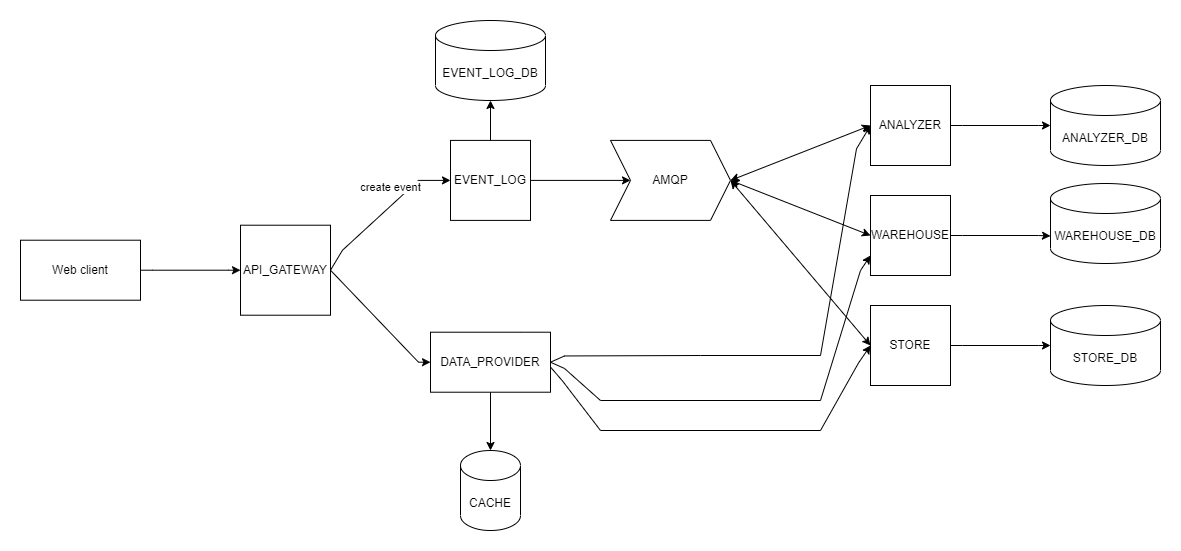

The diagram above was exported from draw.io. Its source (the exported page's mxGraphModel, read from the mxfile embedded in the PNG):
<mxGraphModel dx="1434" dy="1971" grid="1" gridSize="10" guides="1" tooltips="1" connect="1" arrows="1" fold="1" page="1" pageScale="1" pageWidth="827" pageHeight="1169" math="0" shadow="0">
  <root>
    <mxCell id="0" />
    <mxCell id="1" parent="0" />
    <mxCell id="k2d7txmzGlYchpdi5DQ8-12" style="edgeStyle=orthogonalEdgeStyle;rounded=0;orthogonalLoop=1;jettySize=auto;html=1;exitX=1;exitY=0.5;exitDx=0;exitDy=0;entryX=0;entryY=0.5;entryDx=0;entryDy=0;noEdgeStyle=1;orthogonal=1;" parent="1" source="k2d7txmzGlYchpdi5DQ8-1" target="k2d7txmzGlYchpdi5DQ8-2" edge="1">
      <mxGeometry relative="1" as="geometry">
        <Array as="points">
          <mxPoint x="322" y="209.7076848041457" />
          <mxPoint x="398" y="139.9025616013819" />
        </Array>
      </mxGeometry>
    </mxCell>
    <mxCell id="Q33VHMadwoA2oX8GtV5n-4" value="create event" style="edgeLabel;html=1;align=center;verticalAlign=middle;resizable=0;points=[];" vertex="1" connectable="0" parent="k2d7txmzGlYchpdi5DQ8-12">
      <mxGeometry x="0.2421" y="-4" relative="1" as="geometry">
        <mxPoint x="-10" y="-16" as="offset" />
      </mxGeometry>
    </mxCell>
    <mxCell id="Q33VHMadwoA2oX8GtV5n-7" style="edgeStyle=orthogonalEdgeStyle;rounded=0;orthogonalLoop=1;jettySize=auto;html=1;exitX=1;exitY=0.5;exitDx=0;exitDy=0;entryX=0;entryY=0.5;entryDx=0;entryDy=0;noEdgeStyle=1;orthogonal=1;" edge="1" parent="1" source="k2d7txmzGlYchpdi5DQ8-1" target="Q33VHMadwoA2oX8GtV5n-5">
      <mxGeometry relative="1" as="geometry">
        <Array as="points">
          <mxPoint x="398" y="321.7144886450236" />
        </Array>
      </mxGeometry>
    </mxCell>
    <mxCell id="k2d7txmzGlYchpdi5DQ8-1" value="API_GATEWAY" style="whiteSpace=wrap;html=1;aspect=fixed;" parent="1" vertex="1">
      <mxGeometry x="220" y="184.7076848041457" width="90" height="90" as="geometry" />
    </mxCell>
    <mxCell id="k2d7txmzGlYchpdi5DQ8-2" value="EVENT_LOG" style="whiteSpace=wrap;html=1;aspect=fixed;" parent="1" vertex="1">
      <mxGeometry x="430" y="99.9025616013819" width="80" height="80" as="geometry" />
    </mxCell>
    <mxCell id="k2d7txmzGlYchpdi5DQ8-3" value="EVENT_LOG_DB" style="shape=cylinder3;whiteSpace=wrap;html=1;boundedLbl=1;backgroundOutline=1;size=15;" parent="1" vertex="1">
      <mxGeometry x="415" y="-20" width="110" height="80" as="geometry" />
    </mxCell>
    <mxCell id="k2d7txmzGlYchpdi5DQ8-26" style="edgeStyle=orthogonalEdgeStyle;rounded=0;orthogonalLoop=1;jettySize=auto;html=1;exitX=1;exitY=0.5;exitDx=0;exitDy=0;entryX=0;entryY=0.5;entryDx=0;entryDy=0;entryPerimeter=0;noEdgeStyle=1;orthogonal=1;" parent="1" source="k2d7txmzGlYchpdi5DQ8-4" target="k2d7txmzGlYchpdi5DQ8-5" edge="1">
      <mxGeometry relative="1" as="geometry">
        <Array as="points">
          <mxPoint x="942" y="85" />
          <mxPoint x="1018" y="85" />
        </Array>
      </mxGeometry>
    </mxCell>
    <mxCell id="k2d7txmzGlYchpdi5DQ8-4" value="ANALYZER" style="whiteSpace=wrap;html=1;aspect=fixed;" parent="1" vertex="1">
      <mxGeometry x="850" y="45" width="80" height="80" as="geometry" />
    </mxCell>
    <mxCell id="k2d7txmzGlYchpdi5DQ8-5" value="ANALYZER_DB" style="shape=cylinder3;whiteSpace=wrap;html=1;boundedLbl=1;backgroundOutline=1;size=15;" parent="1" vertex="1">
      <mxGeometry x="1030" y="45" width="110" height="80" as="geometry" />
    </mxCell>
    <mxCell id="k2d7txmzGlYchpdi5DQ8-24" style="edgeStyle=orthogonalEdgeStyle;rounded=0;orthogonalLoop=1;jettySize=auto;html=1;exitX=1;exitY=0.5;exitDx=0;exitDy=0;entryX=0;entryY=0.5;entryDx=0;entryDy=0;entryPerimeter=0;noEdgeStyle=1;orthogonal=1;" parent="1" source="k2d7txmzGlYchpdi5DQ8-6" target="k2d7txmzGlYchpdi5DQ8-7" edge="1">
      <mxGeometry relative="1" as="geometry">
        <Array as="points">
          <mxPoint x="942" y="305" />
          <mxPoint x="1018" y="305" />
        </Array>
      </mxGeometry>
    </mxCell>
    <mxCell id="k2d7txmzGlYchpdi5DQ8-6" value="STORE" style="whiteSpace=wrap;html=1;aspect=fixed;" parent="1" vertex="1">
      <mxGeometry x="850" y="265" width="80" height="80" as="geometry" />
    </mxCell>
    <mxCell id="k2d7txmzGlYchpdi5DQ8-7" value="STORE_DB" style="shape=cylinder3;whiteSpace=wrap;html=1;boundedLbl=1;backgroundOutline=1;size=15;" parent="1" vertex="1">
      <mxGeometry x="1030" y="265" width="110" height="80" as="geometry" />
    </mxCell>
    <mxCell id="k2d7txmzGlYchpdi5DQ8-25" style="edgeStyle=orthogonalEdgeStyle;rounded=0;orthogonalLoop=1;jettySize=auto;html=1;exitX=1;exitY=0.5;exitDx=0;exitDy=0;entryX=0;entryY=0;entryDx=0;entryDy=52.5;entryPerimeter=0;noEdgeStyle=1;orthogonal=1;" parent="1" source="k2d7txmzGlYchpdi5DQ8-8" target="k2d7txmzGlYchpdi5DQ8-9" edge="1">
      <mxGeometry relative="1" as="geometry">
        <Array as="points">
          <mxPoint x="942" y="195" />
          <mxPoint x="1018" y="195" />
        </Array>
      </mxGeometry>
    </mxCell>
    <mxCell id="k2d7txmzGlYchpdi5DQ8-8" value="WAREHOUSE" style="whiteSpace=wrap;html=1;aspect=fixed;" parent="1" vertex="1">
      <mxGeometry x="850" y="155" width="80" height="80" as="geometry" />
    </mxCell>
    <mxCell id="k2d7txmzGlYchpdi5DQ8-9" value="WAREHOUSE_DB" style="shape=cylinder3;whiteSpace=wrap;html=1;boundedLbl=1;backgroundOutline=1;size=15;" parent="1" vertex="1">
      <mxGeometry x="1030" y="143" width="110" height="80" as="geometry" />
    </mxCell>
    <mxCell id="k2d7txmzGlYchpdi5DQ8-10" value="AMQP" style="shape=step;perimeter=stepPerimeter;whiteSpace=wrap;html=1;fixedSize=1;" parent="1" vertex="1">
      <mxGeometry x="590" y="99.9" width="120" height="80" as="geometry" />
    </mxCell>
    <mxCell id="k2d7txmzGlYchpdi5DQ8-18" value="" style="endArrow=classic;html=1;rounded=0;exitX=1;exitY=0.5;exitDx=0;exitDy=0;entryX=0;entryY=0.5;entryDx=0;entryDy=0;noEdgeStyle=1;orthogonal=1;" parent="1" source="k2d7txmzGlYchpdi5DQ8-2" target="k2d7txmzGlYchpdi5DQ8-10" edge="1">
      <mxGeometry width="50" height="50" relative="1" as="geometry">
        <mxPoint x="381" y="310" as="sourcePoint" />
        <mxPoint x="431" y="260" as="targetPoint" />
        <Array as="points" />
      </mxGeometry>
    </mxCell>
    <mxCell id="Q33VHMadwoA2oX8GtV5n-3" style="edgeStyle=orthogonalEdgeStyle;rounded=0;orthogonalLoop=1;jettySize=auto;html=1;exitX=1;exitY=0.5;exitDx=0;exitDy=0;entryX=0;entryY=0.5;entryDx=0;entryDy=0;noEdgeStyle=1;orthogonal=1;" edge="1" parent="1" source="Q33VHMadwoA2oX8GtV5n-2" target="k2d7txmzGlYchpdi5DQ8-1">
      <mxGeometry relative="1" as="geometry">
        <Array as="points">
          <mxPoint x="132" y="229.70768480414574" />
          <mxPoint x="208" y="229.70768480414574" />
        </Array>
      </mxGeometry>
    </mxCell>
    <mxCell id="Q33VHMadwoA2oX8GtV5n-2" value="Web client" style="rounded=0;whiteSpace=wrap;html=1;" vertex="1" parent="1">
      <mxGeometry y="199.7076848041457" width="120" height="60" as="geometry" />
    </mxCell>
    <mxCell id="Q33VHMadwoA2oX8GtV5n-10" style="edgeStyle=orthogonalEdgeStyle;rounded=0;orthogonalLoop=1;jettySize=auto;html=1;exitX=1;exitY=0.5;exitDx=0;exitDy=0;entryX=0;entryY=0.5;entryDx=0;entryDy=0;noEdgeStyle=1;orthogonal=1;" edge="1" parent="1" source="Q33VHMadwoA2oX8GtV5n-5" target="k2d7txmzGlYchpdi5DQ8-4">
      <mxGeometry relative="1" as="geometry">
        <Array as="points">
          <mxPoint x="544" y="315.4644886450236" />
          <mxPoint x="680" y="315" />
          <mxPoint x="800" y="315" />
          <mxPoint x="836" y="108.33333333333333" />
        </Array>
      </mxGeometry>
    </mxCell>
    <mxCell id="Q33VHMadwoA2oX8GtV5n-11" style="edgeStyle=orthogonalEdgeStyle;rounded=0;orthogonalLoop=1;jettySize=auto;html=1;exitX=1;exitY=0.5;exitDx=0;exitDy=0;entryX=0;entryY=0.75;entryDx=0;entryDy=0;noEdgeStyle=1;orthogonal=1;" edge="1" parent="1" source="Q33VHMadwoA2oX8GtV5n-5" target="k2d7txmzGlYchpdi5DQ8-8">
      <mxGeometry relative="1" as="geometry">
        <Array as="points">
          <mxPoint x="544" y="327.9644886450236" />
          <mxPoint x="580" y="360" />
          <mxPoint x="800" y="360" />
          <mxPoint x="840" y="230" />
        </Array>
      </mxGeometry>
    </mxCell>
    <mxCell id="Q33VHMadwoA2oX8GtV5n-12" style="edgeStyle=orthogonalEdgeStyle;rounded=0;orthogonalLoop=1;jettySize=auto;html=1;exitX=0.75;exitY=0;exitDx=0;exitDy=0;entryX=0;entryY=0.5;entryDx=0;entryDy=0;noEdgeStyle=1;orthogonal=1;" edge="1" parent="1" source="Q33VHMadwoA2oX8GtV5n-5" target="k2d7txmzGlYchpdi5DQ8-6">
      <mxGeometry relative="1" as="geometry">
        <Array as="points">
          <mxPoint x="542" y="340.4644886450236" />
          <mxPoint x="580" y="390" />
          <mxPoint x="800" y="390" />
          <mxPoint x="838" y="322.5" />
        </Array>
      </mxGeometry>
    </mxCell>
    <mxCell id="Q33VHMadwoA2oX8GtV5n-13" style="edgeStyle=orthogonalEdgeStyle;rounded=0;orthogonalLoop=1;jettySize=auto;html=1;exitX=0.5;exitY=1;exitDx=0;exitDy=0;entryX=0.5;entryY=0;entryDx=0;entryDy=0;entryPerimeter=0;" edge="1" parent="1" source="Q33VHMadwoA2oX8GtV5n-5" target="Q33VHMadwoA2oX8GtV5n-8">
      <mxGeometry relative="1" as="geometry" />
    </mxCell>
    <mxCell id="Q33VHMadwoA2oX8GtV5n-5" value="DATA_PROVIDER" style="rounded=0;whiteSpace=wrap;html=1;" vertex="1" parent="1">
      <mxGeometry x="410" y="291.7144886450236" width="120" height="60" as="geometry" />
    </mxCell>
    <mxCell id="Q33VHMadwoA2oX8GtV5n-8" value="CACHE" style="shape=cylinder3;whiteSpace=wrap;html=1;boundedLbl=1;backgroundOutline=1;size=15;" vertex="1" parent="1">
      <mxGeometry x="440" y="410" width="60" height="80" as="geometry" />
    </mxCell>
    <mxCell id="Q33VHMadwoA2oX8GtV5n-15" value="" style="endArrow=classic;html=1;rounded=0;entryX=0.5;entryY=1;entryDx=0;entryDy=0;entryPerimeter=0;exitX=0.5;exitY=0;exitDx=0;exitDy=0;" edge="1" parent="1" source="k2d7txmzGlYchpdi5DQ8-2" target="k2d7txmzGlYchpdi5DQ8-3">
      <mxGeometry width="50" height="50" relative="1" as="geometry">
        <mxPoint x="550" y="340" as="sourcePoint" />
        <mxPoint x="600" y="290" as="targetPoint" />
      </mxGeometry>
    </mxCell>
    <mxCell id="Q33VHMadwoA2oX8GtV5n-16" value="" style="endArrow=classic;startArrow=classic;html=1;rounded=0;entryX=0;entryY=0.5;entryDx=0;entryDy=0;exitX=1;exitY=0.5;exitDx=0;exitDy=0;" edge="1" parent="1" source="k2d7txmzGlYchpdi5DQ8-10" target="k2d7txmzGlYchpdi5DQ8-4">
      <mxGeometry width="50" height="50" relative="1" as="geometry">
        <mxPoint x="550" y="340" as="sourcePoint" />
        <mxPoint x="600" y="290" as="targetPoint" />
      </mxGeometry>
    </mxCell>
    <mxCell id="Q33VHMadwoA2oX8GtV5n-17" value="" style="endArrow=classic;startArrow=classic;html=1;rounded=0;entryX=1;entryY=0.5;entryDx=0;entryDy=0;exitX=0;exitY=0.5;exitDx=0;exitDy=0;" edge="1" parent="1" source="k2d7txmzGlYchpdi5DQ8-8" target="k2d7txmzGlYchpdi5DQ8-10">
      <mxGeometry width="50" height="50" relative="1" as="geometry">
        <mxPoint x="550" y="340" as="sourcePoint" />
        <mxPoint x="600" y="290" as="targetPoint" />
      </mxGeometry>
    </mxCell>
    <mxCell id="Q33VHMadwoA2oX8GtV5n-18" value="" style="endArrow=classic;startArrow=classic;html=1;rounded=0;entryX=1;entryY=0.5;entryDx=0;entryDy=0;exitX=0;exitY=0.5;exitDx=0;exitDy=0;" edge="1" parent="1" source="k2d7txmzGlYchpdi5DQ8-6" target="k2d7txmzGlYchpdi5DQ8-10">
      <mxGeometry width="50" height="50" relative="1" as="geometry">
        <mxPoint x="550" y="340" as="sourcePoint" />
        <mxPoint x="600" y="290" as="targetPoint" />
      </mxGeometry>
    </mxCell>
  </root>
</mxGraphModel>